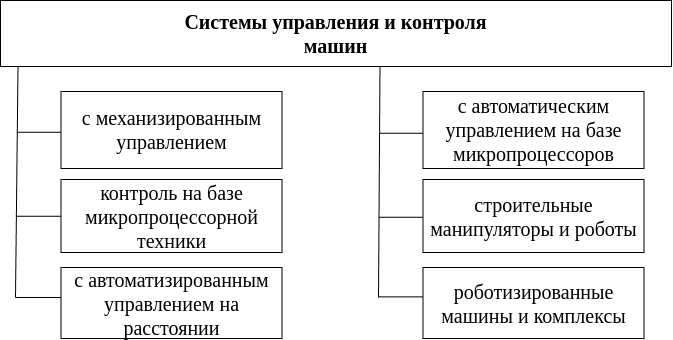

The diagram above was exported from draw.io. Its source (the exported page's mxGraphModel, read from the mxfile embedded in the PNG):
<mxGraphModel dx="2219" dy="1075" grid="1" gridSize="11" guides="1" tooltips="1" connect="1" arrows="1" fold="1" page="1" pageScale="1" pageWidth="1100" pageHeight="850" background="none" math="0" shadow="0">
  <root>
    <mxCell id="0" />
    <mxCell id="1" parent="0" />
    <mxCell id="6KmtZAOlgm-U0TDbHOTj-2" value="Системы управления&amp;nbsp;и контроля&lt;div&gt;машин&lt;/div&gt;" style="rounded=0;whiteSpace=wrap;html=1;fontSize=20;fontStyle=1;fontFamily=Times New Roman;" vertex="1" parent="1">
      <mxGeometry x="260" y="88" width="671" height="66" as="geometry" />
    </mxCell>
    <mxCell id="6KmtZAOlgm-U0TDbHOTj-25" value="с автоматическим управлением на базе микропроцессоров" style="rounded=0;whiteSpace=wrap;html=1;fontSize=20;fontFamily=Times New Roman;" vertex="1" parent="1">
      <mxGeometry x="682.5" y="179" width="221" height="77" as="geometry" />
    </mxCell>
    <mxCell id="6KmtZAOlgm-U0TDbHOTj-26" value="строительные манипуляторы и роботы" style="rounded=0;whiteSpace=wrap;html=1;fontSize=20;fontFamily=Times New Roman;" vertex="1" parent="1">
      <mxGeometry x="682.5" y="267" width="221" height="73" as="geometry" />
    </mxCell>
    <mxCell id="6KmtZAOlgm-U0TDbHOTj-27" value="роботизированные машины и комплексы" style="rounded=0;whiteSpace=wrap;html=1;fontSize=20;fontFamily=Times New Roman;" vertex="1" parent="1">
      <mxGeometry x="682.5" y="355" width="221" height="71" as="geometry" />
    </mxCell>
    <mxCell id="6KmtZAOlgm-U0TDbHOTj-29" value="" style="endArrow=none;html=1;rounded=0;entryX=0.09;entryY=0.999;entryDx=0;entryDy=0;entryPerimeter=0;" edge="1" parent="1">
      <mxGeometry width="50" height="50" relative="1" as="geometry">
        <mxPoint x="638" y="385" as="sourcePoint" />
        <mxPoint x="639.5" y="154" as="targetPoint" />
      </mxGeometry>
    </mxCell>
    <mxCell id="6KmtZAOlgm-U0TDbHOTj-31" value="" style="endArrow=none;html=1;rounded=0;entryX=0;entryY=0.5;entryDx=0;entryDy=0;" edge="1" parent="1">
      <mxGeometry width="50" height="50" relative="1" as="geometry">
        <mxPoint x="638.5" y="384.42999999999995" as="sourcePoint" />
        <mxPoint x="682.5" y="384.42999999999995" as="targetPoint" />
      </mxGeometry>
    </mxCell>
    <mxCell id="6KmtZAOlgm-U0TDbHOTj-32" value="" style="endArrow=none;html=1;rounded=0;entryX=0;entryY=0.5;entryDx=0;entryDy=0;" edge="1" parent="1">
      <mxGeometry width="50" height="50" relative="1" as="geometry">
        <mxPoint x="638.5" y="304.79999999999995" as="sourcePoint" />
        <mxPoint x="682.5" y="304.79999999999995" as="targetPoint" />
      </mxGeometry>
    </mxCell>
    <mxCell id="6KmtZAOlgm-U0TDbHOTj-33" value="" style="endArrow=none;html=1;rounded=0;entryX=0;entryY=0.5;entryDx=0;entryDy=0;" edge="1" parent="1">
      <mxGeometry width="50" height="50" relative="1" as="geometry">
        <mxPoint x="638.5" y="220.79999999999995" as="sourcePoint" />
        <mxPoint x="682.5" y="220.79999999999995" as="targetPoint" />
      </mxGeometry>
    </mxCell>
    <mxCell id="6KmtZAOlgm-U0TDbHOTj-34" value="с механизированным управлением" style="rounded=0;whiteSpace=wrap;html=1;fontSize=20;fontFamily=Times New Roman;" vertex="1" parent="1">
      <mxGeometry x="320.5" y="179" width="221" height="77" as="geometry" />
    </mxCell>
    <mxCell id="6KmtZAOlgm-U0TDbHOTj-35" value="контроль на базе микропроцессорной техники" style="rounded=0;whiteSpace=wrap;html=1;fontSize=20;fontFamily=Times New Roman;" vertex="1" parent="1">
      <mxGeometry x="320.5" y="267" width="221" height="73" as="geometry" />
    </mxCell>
    <mxCell id="6KmtZAOlgm-U0TDbHOTj-36" value="с автоматизированным управлением на расстоянии" style="rounded=0;whiteSpace=wrap;html=1;fontSize=20;fontFamily=Times New Roman;" vertex="1" parent="1">
      <mxGeometry x="320.5" y="355" width="221" height="71" as="geometry" />
    </mxCell>
    <mxCell id="6KmtZAOlgm-U0TDbHOTj-38" value="" style="endArrow=none;html=1;rounded=0;entryX=0.09;entryY=0.999;entryDx=0;entryDy=0;entryPerimeter=0;" edge="1" parent="1">
      <mxGeometry width="50" height="50" relative="1" as="geometry">
        <mxPoint x="275" y="385" as="sourcePoint" />
        <mxPoint x="277.5" y="154" as="targetPoint" />
      </mxGeometry>
    </mxCell>
    <mxCell id="6KmtZAOlgm-U0TDbHOTj-40" value="" style="endArrow=none;html=1;rounded=0;entryX=0;entryY=0.5;entryDx=0;entryDy=0;" edge="1" parent="1">
      <mxGeometry width="50" height="50" relative="1" as="geometry">
        <mxPoint x="275" y="385" as="sourcePoint" />
        <mxPoint x="320.5" y="384.99999999999994" as="targetPoint" />
      </mxGeometry>
    </mxCell>
    <mxCell id="6KmtZAOlgm-U0TDbHOTj-41" value="" style="endArrow=none;html=1;rounded=0;entryX=0;entryY=0.5;entryDx=0;entryDy=0;" edge="1" parent="1">
      <mxGeometry width="50" height="50" relative="1" as="geometry">
        <mxPoint x="276.5" y="303.79999999999995" as="sourcePoint" />
        <mxPoint x="320.5" y="303.79999999999995" as="targetPoint" />
      </mxGeometry>
    </mxCell>
    <mxCell id="6KmtZAOlgm-U0TDbHOTj-42" value="" style="endArrow=none;html=1;rounded=0;entryX=0;entryY=0.5;entryDx=0;entryDy=0;" edge="1" parent="1">
      <mxGeometry width="50" height="50" relative="1" as="geometry">
        <mxPoint x="276.5" y="219.79999999999995" as="sourcePoint" />
        <mxPoint x="320.5" y="219.79999999999995" as="targetPoint" />
      </mxGeometry>
    </mxCell>
  </root>
</mxGraphModel>